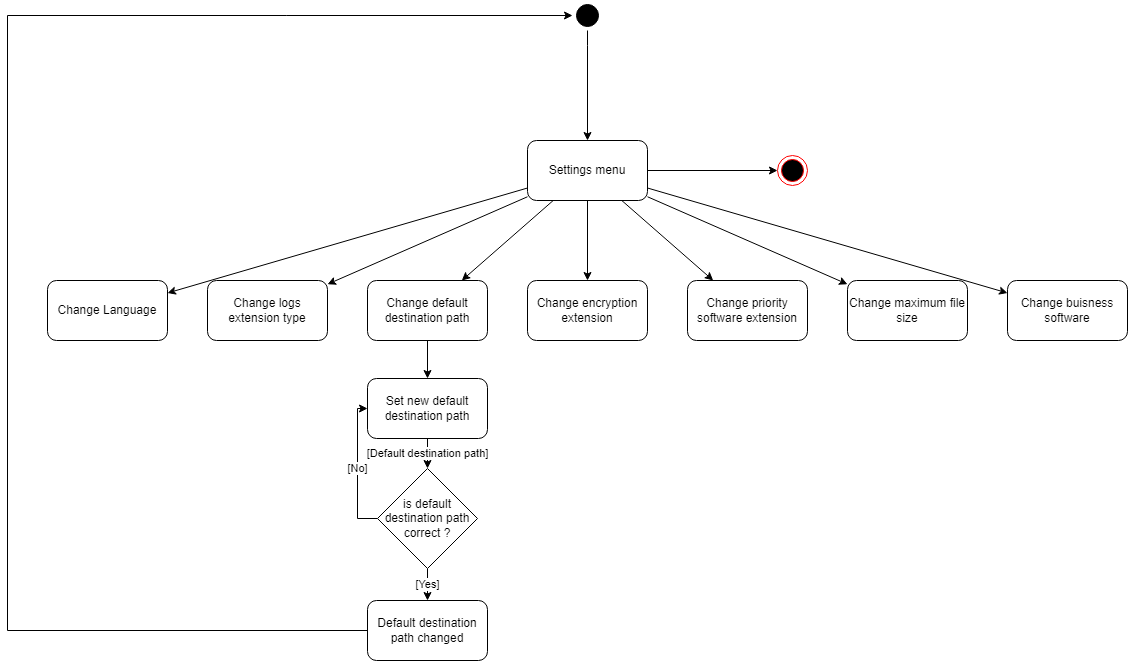

The diagram above was exported from draw.io. Its source (the exported page's mxGraphModel, read from the mxfile embedded in the PNG):
<mxGraphModel dx="478" dy="222" grid="1" gridSize="5" guides="1" tooltips="1" connect="1" arrows="1" fold="1" page="1" pageScale="1" pageWidth="1169" pageHeight="827" background="#ffffff" math="0" shadow="0">
  <root>
    <mxCell id="0" />
    <mxCell id="1" parent="0" />
    <mxCell id="1jnqDMJtejVj5_lYcj6T-1" style="edgeStyle=orthogonalEdgeStyle;rounded=0;orthogonalLoop=1;jettySize=auto;html=1;" parent="1" source="1jnqDMJtejVj5_lYcj6T-2" target="AGy8YlwAQNNa6hsVl3pk-8" edge="1">
      <mxGeometry relative="1" as="geometry">
        <mxPoint x="390" y="80" as="targetPoint" />
        <Array as="points">
          <mxPoint x="600" y="65" />
          <mxPoint x="600" y="65" />
        </Array>
      </mxGeometry>
    </mxCell>
    <mxCell id="1jnqDMJtejVj5_lYcj6T-2" value="" style="ellipse;shape=startState;fillColor=#000000;strokeColor=#000000;" parent="1" vertex="1">
      <mxGeometry x="585" y="20" width="30" height="30" as="geometry" />
    </mxCell>
    <mxCell id="1jnqDMJtejVj5_lYcj6T-3" value="" style="ellipse;html=1;shape=endState;fillColor=#000000;strokeColor=#ff0000;strokeWidth=1;gradientColor=none;" parent="1" vertex="1">
      <mxGeometry x="790" y="175" width="30" height="30" as="geometry" />
    </mxCell>
    <mxCell id="1jnqDMJtejVj5_lYcj6T-15" style="edgeStyle=none;rounded=0;orthogonalLoop=1;jettySize=auto;html=1;" parent="1" source="1jnqDMJtejVj5_lYcj6T-16" target="1jnqDMJtejVj5_lYcj6T-2" edge="1">
      <mxGeometry relative="1" as="geometry">
        <Array as="points">
          <mxPoint x="20" y="650" />
          <mxPoint x="20" y="35" />
        </Array>
      </mxGeometry>
    </mxCell>
    <mxCell id="1jnqDMJtejVj5_lYcj6T-16" value="Default destination path changed" style="rounded=1;whiteSpace=wrap;html=1;" parent="1" vertex="1">
      <mxGeometry x="380" y="620" width="120" height="60" as="geometry" />
    </mxCell>
    <mxCell id="NyD7s3rP-ZYQtsfRQXRF-1" value="[Default destination path]" style="edgeStyle=none;rounded=0;orthogonalLoop=1;jettySize=auto;html=1;endArrow=classic;endFill=1;" parent="1" source="NyD7s3rP-ZYQtsfRQXRF-2" target="NyD7s3rP-ZYQtsfRQXRF-4" edge="1">
      <mxGeometry x="0.0159" relative="1" as="geometry">
        <mxPoint as="offset" />
      </mxGeometry>
    </mxCell>
    <mxCell id="NyD7s3rP-ZYQtsfRQXRF-2" value="Set new default destination path" style="rounded=1;whiteSpace=wrap;html=1;" parent="1" vertex="1">
      <mxGeometry x="380" y="398" width="120" height="60" as="geometry" />
    </mxCell>
    <mxCell id="NyD7s3rP-ZYQtsfRQXRF-3" value="[No]" style="edgeStyle=elbowEdgeStyle;rounded=0;orthogonalLoop=1;jettySize=auto;elbow=vertical;html=1;endArrow=classic;endFill=1;" parent="1" source="NyD7s3rP-ZYQtsfRQXRF-4" target="NyD7s3rP-ZYQtsfRQXRF-2" edge="1">
      <mxGeometry relative="1" as="geometry">
        <Array as="points">
          <mxPoint x="370" y="473" />
          <mxPoint x="365" y="468" />
        </Array>
      </mxGeometry>
    </mxCell>
    <mxCell id="NyD7s3rP-ZYQtsfRQXRF-6" value="[Yes]" style="edgeStyle=orthogonalEdgeStyle;rounded=0;orthogonalLoop=1;jettySize=auto;html=1;" parent="1" source="NyD7s3rP-ZYQtsfRQXRF-4" target="1jnqDMJtejVj5_lYcj6T-16" edge="1">
      <mxGeometry relative="1" as="geometry" />
    </mxCell>
    <mxCell id="NyD7s3rP-ZYQtsfRQXRF-4" value="is default destination path correct ?" style="rhombus;whiteSpace=wrap;html=1;" parent="1" vertex="1">
      <mxGeometry x="390" y="488" width="100" height="100" as="geometry" />
    </mxCell>
    <mxCell id="AGy8YlwAQNNa6hsVl3pk-1" style="edgeStyle=none;rounded=0;orthogonalLoop=1;jettySize=auto;html=1;" parent="1" source="AGy8YlwAQNNa6hsVl3pk-8" target="AGy8YlwAQNNa6hsVl3pk-9" edge="1">
      <mxGeometry relative="1" as="geometry" />
    </mxCell>
    <mxCell id="AGy8YlwAQNNa6hsVl3pk-2" style="edgeStyle=none;rounded=0;orthogonalLoop=1;jettySize=auto;html=1;" parent="1" source="AGy8YlwAQNNa6hsVl3pk-8" target="AGy8YlwAQNNa6hsVl3pk-10" edge="1">
      <mxGeometry relative="1" as="geometry" />
    </mxCell>
    <mxCell id="AGy8YlwAQNNa6hsVl3pk-3" style="edgeStyle=none;rounded=0;orthogonalLoop=1;jettySize=auto;html=1;" parent="1" source="AGy8YlwAQNNa6hsVl3pk-8" target="AGy8YlwAQNNa6hsVl3pk-11" edge="1">
      <mxGeometry relative="1" as="geometry" />
    </mxCell>
    <mxCell id="AGy8YlwAQNNa6hsVl3pk-4" style="rounded=0;orthogonalLoop=1;jettySize=auto;html=1;" parent="1" source="AGy8YlwAQNNa6hsVl3pk-8" target="AGy8YlwAQNNa6hsVl3pk-12" edge="1">
      <mxGeometry relative="1" as="geometry" />
    </mxCell>
    <mxCell id="AGy8YlwAQNNa6hsVl3pk-5" style="edgeStyle=none;rounded=0;orthogonalLoop=1;jettySize=auto;html=1;" parent="1" source="AGy8YlwAQNNa6hsVl3pk-8" target="AGy8YlwAQNNa6hsVl3pk-13" edge="1">
      <mxGeometry relative="1" as="geometry" />
    </mxCell>
    <mxCell id="AGy8YlwAQNNa6hsVl3pk-6" style="edgeStyle=none;rounded=0;orthogonalLoop=1;jettySize=auto;html=1;" parent="1" source="AGy8YlwAQNNa6hsVl3pk-8" target="AGy8YlwAQNNa6hsVl3pk-14" edge="1">
      <mxGeometry relative="1" as="geometry" />
    </mxCell>
    <mxCell id="AGy8YlwAQNNa6hsVl3pk-7" style="edgeStyle=none;rounded=0;orthogonalLoop=1;jettySize=auto;html=1;" parent="1" source="AGy8YlwAQNNa6hsVl3pk-8" target="AGy8YlwAQNNa6hsVl3pk-15" edge="1">
      <mxGeometry relative="1" as="geometry" />
    </mxCell>
    <mxCell id="AGy8YlwAQNNa6hsVl3pk-17" style="edgeStyle=orthogonalEdgeStyle;rounded=0;orthogonalLoop=1;jettySize=auto;html=1;" parent="1" source="AGy8YlwAQNNa6hsVl3pk-8" target="1jnqDMJtejVj5_lYcj6T-3" edge="1">
      <mxGeometry relative="1" as="geometry" />
    </mxCell>
    <mxCell id="AGy8YlwAQNNa6hsVl3pk-8" value="Settings menu" style="rounded=1;whiteSpace=wrap;html=1;" parent="1" vertex="1">
      <mxGeometry x="540" y="160.00000000000006" width="120" height="60" as="geometry" />
    </mxCell>
    <mxCell id="AGy8YlwAQNNa6hsVl3pk-9" value="Change Language" style="rounded=1;whiteSpace=wrap;html=1;" parent="1" vertex="1">
      <mxGeometry x="60" y="300" width="120" height="60" as="geometry" />
    </mxCell>
    <mxCell id="AGy8YlwAQNNa6hsVl3pk-10" value="Change logs extension type" style="rounded=1;whiteSpace=wrap;html=1;" parent="1" vertex="1">
      <mxGeometry x="220" y="300" width="120" height="60" as="geometry" />
    </mxCell>
    <mxCell id="AGy8YlwAQNNa6hsVl3pk-18" style="edgeStyle=orthogonalEdgeStyle;rounded=0;orthogonalLoop=1;jettySize=auto;html=1;" parent="1" source="AGy8YlwAQNNa6hsVl3pk-11" target="NyD7s3rP-ZYQtsfRQXRF-2" edge="1">
      <mxGeometry relative="1" as="geometry" />
    </mxCell>
    <mxCell id="AGy8YlwAQNNa6hsVl3pk-11" value="Change default destination path" style="rounded=1;whiteSpace=wrap;html=1;" parent="1" vertex="1">
      <mxGeometry x="380" y="300" width="120" height="60" as="geometry" />
    </mxCell>
    <mxCell id="AGy8YlwAQNNa6hsVl3pk-12" value="Change encryption extension" style="rounded=1;whiteSpace=wrap;html=1;" parent="1" vertex="1">
      <mxGeometry x="540" y="300" width="120" height="60" as="geometry" />
    </mxCell>
    <mxCell id="AGy8YlwAQNNa6hsVl3pk-13" value="Change priority software extension" style="rounded=1;whiteSpace=wrap;html=1;" parent="1" vertex="1">
      <mxGeometry x="700" y="300" width="120" height="60" as="geometry" />
    </mxCell>
    <mxCell id="AGy8YlwAQNNa6hsVl3pk-14" value="Change maximum file size" style="rounded=1;whiteSpace=wrap;html=1;" parent="1" vertex="1">
      <mxGeometry x="860" y="300" width="120" height="60" as="geometry" />
    </mxCell>
    <mxCell id="AGy8YlwAQNNa6hsVl3pk-15" value="Change buisness software" style="rounded=1;whiteSpace=wrap;html=1;" parent="1" vertex="1">
      <mxGeometry x="1020" y="300" width="120" height="60" as="geometry" />
    </mxCell>
  </root>
</mxGraphModel>